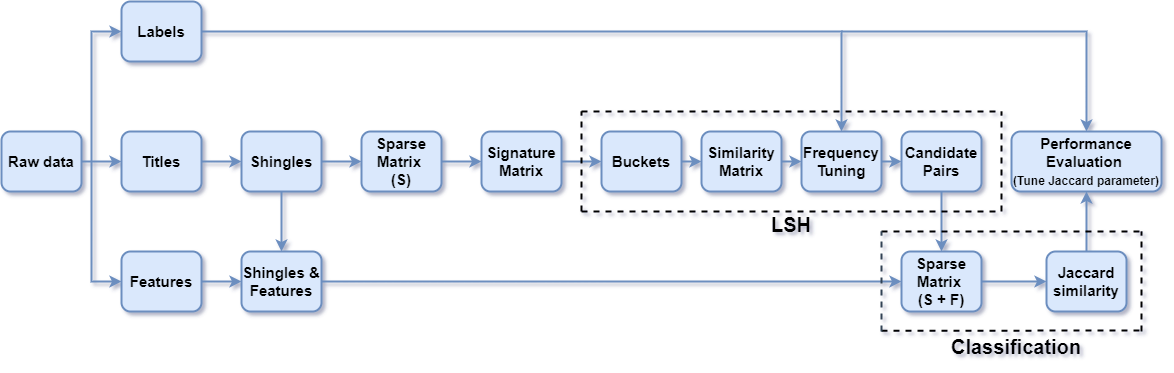

The diagram above was exported from draw.io. Its source (the exported page's mxGraphModel, read from the mxfile embedded in the PNG):
<mxGraphModel dx="2354" dy="588" grid="1" gridSize="10" guides="1" tooltips="1" connect="1" arrows="1" fold="1" page="1" pageScale="1" pageWidth="1169" pageHeight="827" background="none" math="0" shadow="1">
  <root>
    <mxCell id="0" />
    <mxCell id="1" parent="0" />
    <mxCell id="InolnXKi3uByW-qwcpX0-1" value="Raw data" style="rounded=1;whiteSpace=wrap;html=1;fillColor=#dae8fc;strokeColor=#6c8ebf;strokeWidth=2;fontSize=15;fontStyle=1" vertex="1" parent="1">
      <mxGeometry y="250" width="80" height="60" as="geometry" />
    </mxCell>
    <mxCell id="InolnXKi3uByW-qwcpX0-2" value="Titles" style="rounded=1;whiteSpace=wrap;html=1;fillColor=#dae8fc;strokeColor=#6c8ebf;strokeWidth=2;fontSize=15;fontStyle=1" vertex="1" parent="1">
      <mxGeometry x="120" y="250" width="80" height="60" as="geometry" />
    </mxCell>
    <mxCell id="InolnXKi3uByW-qwcpX0-3" value="Labels" style="rounded=1;whiteSpace=wrap;html=1;fillColor=#dae8fc;strokeColor=#6c8ebf;strokeWidth=2;fontSize=15;fontStyle=1" vertex="1" parent="1">
      <mxGeometry x="120" y="120" width="80" height="60" as="geometry" />
    </mxCell>
    <mxCell id="InolnXKi3uByW-qwcpX0-4" value="Features" style="rounded=1;whiteSpace=wrap;html=1;fillColor=#dae8fc;strokeColor=#6c8ebf;strokeWidth=2;fontSize=15;fontStyle=1" vertex="1" parent="1">
      <mxGeometry x="120" y="370" width="80" height="60" as="geometry" />
    </mxCell>
    <mxCell id="InolnXKi3uByW-qwcpX0-5" value="Shingles" style="rounded=1;whiteSpace=wrap;html=1;fillColor=#dae8fc;strokeColor=#6c8ebf;strokeWidth=2;fontSize=15;fontStyle=1" vertex="1" parent="1">
      <mxGeometry x="240" y="250" width="80" height="60" as="geometry" />
    </mxCell>
    <mxCell id="InolnXKi3uByW-qwcpX0-6" value="Sparse Matrix &lt;br&gt;(S)" style="rounded=1;whiteSpace=wrap;html=1;fillColor=#dae8fc;strokeColor=#6c8ebf;strokeWidth=2;fontSize=15;fontStyle=1" vertex="1" parent="1">
      <mxGeometry x="360" y="250" width="80" height="60" as="geometry" />
    </mxCell>
    <mxCell id="InolnXKi3uByW-qwcpX0-7" value="Signature Matrix" style="rounded=1;whiteSpace=wrap;html=1;fillColor=#dae8fc;strokeColor=#6c8ebf;strokeWidth=2;fontSize=15;fontStyle=1" vertex="1" parent="1">
      <mxGeometry x="480" y="250" width="80" height="60" as="geometry" />
    </mxCell>
    <mxCell id="InolnXKi3uByW-qwcpX0-8" value="Buckets" style="rounded=1;whiteSpace=wrap;html=1;fillColor=#dae8fc;strokeColor=#6c8ebf;strokeWidth=2;fontSize=15;fontStyle=1" vertex="1" parent="1">
      <mxGeometry x="600" y="250" width="80" height="60" as="geometry" />
    </mxCell>
    <mxCell id="InolnXKi3uByW-qwcpX0-9" value="Similarity Matrix" style="rounded=1;whiteSpace=wrap;html=1;fillColor=#dae8fc;strokeColor=#6c8ebf;strokeWidth=2;fontSize=15;fontStyle=1" vertex="1" parent="1">
      <mxGeometry x="700" y="250" width="80" height="60" as="geometry" />
    </mxCell>
    <mxCell id="InolnXKi3uByW-qwcpX0-10" value="Frequency Tuning" style="rounded=1;whiteSpace=wrap;html=1;fillColor=#dae8fc;strokeColor=#6c8ebf;strokeWidth=2;fontSize=15;fontStyle=1" vertex="1" parent="1">
      <mxGeometry x="800" y="250" width="80" height="60" as="geometry" />
    </mxCell>
    <mxCell id="InolnXKi3uByW-qwcpX0-11" value="Candidate Pairs" style="rounded=1;whiteSpace=wrap;html=1;fillColor=#dae8fc;strokeColor=#6c8ebf;strokeWidth=2;fontSize=15;fontStyle=1" vertex="1" parent="1">
      <mxGeometry x="900" y="250" width="80" height="60" as="geometry" />
    </mxCell>
    <mxCell id="InolnXKi3uByW-qwcpX0-13" value="Sparse Matrix &lt;br&gt;(S + F)" style="rounded=1;whiteSpace=wrap;html=1;fillColor=#dae8fc;strokeColor=#6c8ebf;strokeWidth=2;fontSize=15;fontStyle=1" vertex="1" parent="1">
      <mxGeometry x="900" y="370" width="80" height="60" as="geometry" />
    </mxCell>
    <mxCell id="InolnXKi3uByW-qwcpX0-14" value="" style="endArrow=classic;html=1;rounded=0;exitX=1;exitY=0.5;exitDx=0;exitDy=0;entryX=0.5;entryY=0;entryDx=0;entryDy=0;fillColor=#dae8fc;strokeColor=#6c8ebf;strokeWidth=2;fontSize=15;fontStyle=1" edge="1" parent="1" source="InolnXKi3uByW-qwcpX0-3" target="InolnXKi3uByW-qwcpX0-10">
      <mxGeometry width="50" height="50" relative="1" as="geometry">
        <mxPoint x="480" y="390" as="sourcePoint" />
        <mxPoint x="530" y="340" as="targetPoint" />
        <Array as="points">
          <mxPoint x="840" y="150" />
        </Array>
      </mxGeometry>
    </mxCell>
    <mxCell id="InolnXKi3uByW-qwcpX0-16" value="" style="endArrow=classic;html=1;rounded=0;exitX=0.5;exitY=1;exitDx=0;exitDy=0;fillColor=#dae8fc;strokeColor=#6c8ebf;strokeWidth=2;fontSize=15;fontStyle=1" edge="1" parent="1" source="InolnXKi3uByW-qwcpX0-11" target="InolnXKi3uByW-qwcpX0-13">
      <mxGeometry width="50" height="50" relative="1" as="geometry">
        <mxPoint x="860" y="470" as="sourcePoint" />
        <mxPoint x="910" y="420" as="targetPoint" />
      </mxGeometry>
    </mxCell>
    <mxCell id="InolnXKi3uByW-qwcpX0-19" value="" style="endArrow=classic;html=1;rounded=0;exitX=1;exitY=0.5;exitDx=0;exitDy=0;entryX=0;entryY=0.5;entryDx=0;entryDy=0;fillColor=#dae8fc;strokeColor=#6c8ebf;strokeWidth=2;fontSize=15;fontStyle=1" edge="1" parent="1" source="InolnXKi3uByW-qwcpX0-1" target="InolnXKi3uByW-qwcpX0-2">
      <mxGeometry width="50" height="50" relative="1" as="geometry">
        <mxPoint x="260" y="290" as="sourcePoint" />
        <mxPoint x="310" y="240" as="targetPoint" />
      </mxGeometry>
    </mxCell>
    <mxCell id="InolnXKi3uByW-qwcpX0-20" value="" style="endArrow=classic;html=1;rounded=0;entryX=0;entryY=0.5;entryDx=0;entryDy=0;exitX=1;exitY=0.5;exitDx=0;exitDy=0;fillColor=#dae8fc;strokeColor=#6c8ebf;strokeWidth=2;fontSize=15;fontStyle=1" edge="1" parent="1" source="InolnXKi3uByW-qwcpX0-2" target="InolnXKi3uByW-qwcpX0-5">
      <mxGeometry width="50" height="50" relative="1" as="geometry">
        <mxPoint x="260" y="290" as="sourcePoint" />
        <mxPoint x="310" y="240" as="targetPoint" />
      </mxGeometry>
    </mxCell>
    <mxCell id="InolnXKi3uByW-qwcpX0-21" value="" style="endArrow=classic;html=1;rounded=0;exitX=1;exitY=0.5;exitDx=0;exitDy=0;fillColor=#dae8fc;strokeColor=#6c8ebf;strokeWidth=2;fontSize=15;fontStyle=1" edge="1" parent="1" source="InolnXKi3uByW-qwcpX0-5" target="InolnXKi3uByW-qwcpX0-6">
      <mxGeometry width="50" height="50" relative="1" as="geometry">
        <mxPoint x="260" y="290" as="sourcePoint" />
        <mxPoint x="310" y="240" as="targetPoint" />
      </mxGeometry>
    </mxCell>
    <mxCell id="InolnXKi3uByW-qwcpX0-22" value="" style="endArrow=classic;html=1;rounded=0;entryX=0;entryY=0.5;entryDx=0;entryDy=0;exitX=1;exitY=0.5;exitDx=0;exitDy=0;fillColor=#dae8fc;strokeColor=#6c8ebf;strokeWidth=2;fontSize=15;fontStyle=1" edge="1" parent="1" source="InolnXKi3uByW-qwcpX0-6" target="InolnXKi3uByW-qwcpX0-7">
      <mxGeometry width="50" height="50" relative="1" as="geometry">
        <mxPoint x="670" y="290" as="sourcePoint" />
        <mxPoint x="720" y="240" as="targetPoint" />
      </mxGeometry>
    </mxCell>
    <mxCell id="InolnXKi3uByW-qwcpX0-23" value="" style="endArrow=classic;html=1;rounded=0;entryX=0;entryY=0.5;entryDx=0;entryDy=0;exitX=1;exitY=0.5;exitDx=0;exitDy=0;fillColor=#dae8fc;strokeColor=#6c8ebf;strokeWidth=2;fontSize=15;fontStyle=1" edge="1" parent="1" source="InolnXKi3uByW-qwcpX0-7" target="InolnXKi3uByW-qwcpX0-8">
      <mxGeometry width="50" height="50" relative="1" as="geometry">
        <mxPoint x="670" y="290" as="sourcePoint" />
        <mxPoint x="720" y="240" as="targetPoint" />
      </mxGeometry>
    </mxCell>
    <mxCell id="InolnXKi3uByW-qwcpX0-24" value="" style="endArrow=classic;html=1;rounded=0;entryX=0;entryY=0.5;entryDx=0;entryDy=0;exitX=1;exitY=0.5;exitDx=0;exitDy=0;fillColor=#dae8fc;strokeColor=#6c8ebf;strokeWidth=2;fontSize=15;fontStyle=1" edge="1" parent="1" source="InolnXKi3uByW-qwcpX0-8" target="InolnXKi3uByW-qwcpX0-9">
      <mxGeometry width="50" height="50" relative="1" as="geometry">
        <mxPoint x="670" y="290" as="sourcePoint" />
        <mxPoint x="720" y="240" as="targetPoint" />
      </mxGeometry>
    </mxCell>
    <mxCell id="InolnXKi3uByW-qwcpX0-26" value="" style="endArrow=classic;html=1;rounded=0;entryX=0;entryY=0.5;entryDx=0;entryDy=0;exitX=1;exitY=0.5;exitDx=0;exitDy=0;fillColor=#dae8fc;strokeColor=#6c8ebf;strokeWidth=2;fontSize=15;fontStyle=1" edge="1" parent="1" source="InolnXKi3uByW-qwcpX0-9" target="InolnXKi3uByW-qwcpX0-10">
      <mxGeometry width="50" height="50" relative="1" as="geometry">
        <mxPoint x="670" y="290" as="sourcePoint" />
        <mxPoint x="720" y="240" as="targetPoint" />
      </mxGeometry>
    </mxCell>
    <mxCell id="InolnXKi3uByW-qwcpX0-27" value="" style="endArrow=classic;html=1;rounded=0;entryX=0;entryY=0.5;entryDx=0;entryDy=0;exitX=1;exitY=0.5;exitDx=0;exitDy=0;fillColor=#dae8fc;strokeColor=#6c8ebf;strokeWidth=2;fontSize=15;fontStyle=1" edge="1" parent="1" source="InolnXKi3uByW-qwcpX0-10" target="InolnXKi3uByW-qwcpX0-11">
      <mxGeometry width="50" height="50" relative="1" as="geometry">
        <mxPoint x="670" y="460" as="sourcePoint" />
        <mxPoint x="720" y="410" as="targetPoint" />
      </mxGeometry>
    </mxCell>
    <mxCell id="InolnXKi3uByW-qwcpX0-30" value="" style="endArrow=classic;html=1;rounded=0;entryX=0;entryY=0.5;entryDx=0;entryDy=0;fillColor=#dae8fc;strokeColor=#6c8ebf;strokeWidth=2;fontSize=15;fontStyle=1" edge="1" parent="1" target="InolnXKi3uByW-qwcpX0-3">
      <mxGeometry width="50" height="50" relative="1" as="geometry">
        <mxPoint x="90" y="280" as="sourcePoint" />
        <mxPoint x="410" y="440" as="targetPoint" />
        <Array as="points">
          <mxPoint x="90" y="260" />
          <mxPoint x="90" y="240" />
          <mxPoint x="90" y="190" />
          <mxPoint x="90" y="150" />
        </Array>
      </mxGeometry>
    </mxCell>
    <mxCell id="InolnXKi3uByW-qwcpX0-32" value="" style="endArrow=classic;html=1;rounded=0;entryX=0;entryY=0.5;entryDx=0;entryDy=0;fillColor=#dae8fc;strokeColor=#6c8ebf;strokeWidth=2;fontSize=15;fontStyle=1" edge="1" parent="1" target="InolnXKi3uByW-qwcpX0-4">
      <mxGeometry width="50" height="50" relative="1" as="geometry">
        <mxPoint x="90" y="280" as="sourcePoint" />
        <mxPoint x="410" y="440" as="targetPoint" />
        <Array as="points">
          <mxPoint x="90" y="340" />
          <mxPoint x="90" y="400" />
        </Array>
      </mxGeometry>
    </mxCell>
    <mxCell id="InolnXKi3uByW-qwcpX0-33" value="Jaccard similarity" style="rounded=1;whiteSpace=wrap;html=1;fillColor=#dae8fc;strokeColor=#6c8ebf;strokeWidth=2;fontSize=15;fontStyle=1" vertex="1" parent="1">
      <mxGeometry x="1045" y="370" width="80" height="60" as="geometry" />
    </mxCell>
    <mxCell id="InolnXKi3uByW-qwcpX0-34" value="Performance Evaluation &lt;br&gt;&lt;font style=&quot;font-size: 12px&quot;&gt;(Tune Jaccard parameter)&lt;/font&gt;" style="rounded=1;whiteSpace=wrap;html=1;fillColor=#dae8fc;strokeColor=#6c8ebf;strokeWidth=2;fontSize=15;fontStyle=1" vertex="1" parent="1">
      <mxGeometry x="1010" y="250" width="150" height="60" as="geometry" />
    </mxCell>
    <mxCell id="InolnXKi3uByW-qwcpX0-35" value="Shingles &amp;amp; Features" style="rounded=1;whiteSpace=wrap;html=1;fillColor=#dae8fc;strokeColor=#6c8ebf;strokeWidth=2;fontSize=15;fontStyle=1" vertex="1" parent="1">
      <mxGeometry x="240" y="370" width="80" height="60" as="geometry" />
    </mxCell>
    <mxCell id="InolnXKi3uByW-qwcpX0-37" value="" style="endArrow=classic;html=1;rounded=0;entryX=0.5;entryY=0;entryDx=0;entryDy=0;exitX=0.5;exitY=1;exitDx=0;exitDy=0;fillColor=#dae8fc;strokeColor=#6c8ebf;strokeWidth=2;fontSize=15;fontStyle=1" edge="1" parent="1" source="InolnXKi3uByW-qwcpX0-5" target="InolnXKi3uByW-qwcpX0-35">
      <mxGeometry width="50" height="50" relative="1" as="geometry">
        <mxPoint x="350" y="390" as="sourcePoint" />
        <mxPoint x="400" y="340" as="targetPoint" />
      </mxGeometry>
    </mxCell>
    <mxCell id="InolnXKi3uByW-qwcpX0-38" value="" style="endArrow=classic;html=1;rounded=0;entryX=0;entryY=0.5;entryDx=0;entryDy=0;exitX=1;exitY=0.5;exitDx=0;exitDy=0;fillColor=#dae8fc;strokeColor=#6c8ebf;strokeWidth=2;fontSize=15;fontStyle=1" edge="1" parent="1" source="InolnXKi3uByW-qwcpX0-4" target="InolnXKi3uByW-qwcpX0-35">
      <mxGeometry width="50" height="50" relative="1" as="geometry">
        <mxPoint x="375" y="420" as="sourcePoint" />
        <mxPoint x="425" y="370" as="targetPoint" />
      </mxGeometry>
    </mxCell>
    <mxCell id="InolnXKi3uByW-qwcpX0-39" value="" style="endArrow=classic;html=1;rounded=0;entryX=0;entryY=0.5;entryDx=0;entryDy=0;exitX=1;exitY=0.5;exitDx=0;exitDy=0;fillColor=#dae8fc;strokeColor=#6c8ebf;strokeWidth=2;fontSize=15;fontStyle=1" edge="1" parent="1" source="InolnXKi3uByW-qwcpX0-35" target="InolnXKi3uByW-qwcpX0-13">
      <mxGeometry width="50" height="50" relative="1" as="geometry">
        <mxPoint x="410" y="410" as="sourcePoint" />
        <mxPoint x="460" y="360" as="targetPoint" />
      </mxGeometry>
    </mxCell>
    <mxCell id="InolnXKi3uByW-qwcpX0-40" value="" style="endArrow=classic;html=1;rounded=0;entryX=0;entryY=0.5;entryDx=0;entryDy=0;exitX=1;exitY=0.5;exitDx=0;exitDy=0;fillColor=#dae8fc;strokeColor=#6c8ebf;strokeWidth=2;fontSize=15;fontStyle=1" edge="1" parent="1" source="InolnXKi3uByW-qwcpX0-13" target="InolnXKi3uByW-qwcpX0-33">
      <mxGeometry width="50" height="50" relative="1" as="geometry">
        <mxPoint x="1000" y="430" as="sourcePoint" />
        <mxPoint x="1030" y="350" as="targetPoint" />
      </mxGeometry>
    </mxCell>
    <mxCell id="InolnXKi3uByW-qwcpX0-41" value="" style="endArrow=classic;html=1;rounded=0;entryX=0.5;entryY=1;entryDx=0;entryDy=0;exitX=0.5;exitY=0;exitDx=0;exitDy=0;fillColor=#dae8fc;strokeColor=#6c8ebf;strokeWidth=2;fontSize=15;fontStyle=1" edge="1" parent="1" source="InolnXKi3uByW-qwcpX0-33" target="InolnXKi3uByW-qwcpX0-34">
      <mxGeometry width="50" height="50" relative="1" as="geometry">
        <mxPoint x="950" y="490" as="sourcePoint" />
        <mxPoint x="1000" y="440" as="targetPoint" />
      </mxGeometry>
    </mxCell>
    <mxCell id="InolnXKi3uByW-qwcpX0-42" value="" style="endArrow=classic;html=1;rounded=0;entryX=0.5;entryY=0;entryDx=0;entryDy=0;fillColor=#dae8fc;strokeColor=#6c8ebf;strokeWidth=2;fontSize=15;fontStyle=1" edge="1" parent="1" target="InolnXKi3uByW-qwcpX0-34">
      <mxGeometry width="50" height="50" relative="1" as="geometry">
        <mxPoint x="840" y="150" as="sourcePoint" />
        <mxPoint x="1080" y="250" as="targetPoint" />
        <Array as="points">
          <mxPoint x="1085" y="150" />
        </Array>
      </mxGeometry>
    </mxCell>
    <mxCell id="InolnXKi3uByW-qwcpX0-51" value="" style="endArrow=none;dashed=1;html=1;rounded=0;strokeWidth=2;fontSize=15;fontStyle=1" edge="1" parent="1">
      <mxGeometry width="50" height="50" relative="1" as="geometry">
        <mxPoint x="880" y="350" as="sourcePoint" />
        <mxPoint x="1140" y="350" as="targetPoint" />
      </mxGeometry>
    </mxCell>
    <mxCell id="InolnXKi3uByW-qwcpX0-53" value="" style="endArrow=none;dashed=1;html=1;rounded=0;strokeWidth=2;fontSize=15;fontStyle=1" edge="1" parent="1">
      <mxGeometry width="50" height="50" relative="1" as="geometry">
        <mxPoint x="880" y="449.31" as="sourcePoint" />
        <mxPoint x="1140" y="449" as="targetPoint" />
      </mxGeometry>
    </mxCell>
    <mxCell id="InolnXKi3uByW-qwcpX0-56" value="" style="endArrow=none;dashed=1;html=1;rounded=0;fillColor=#647687;strokeColor=#314354;strokeWidth=2;fontSize=15;fontStyle=1" edge="1" parent="1">
      <mxGeometry width="50" height="50" relative="1" as="geometry">
        <mxPoint x="880" y="450" as="sourcePoint" />
        <mxPoint x="880" y="350" as="targetPoint" />
      </mxGeometry>
    </mxCell>
    <mxCell id="InolnXKi3uByW-qwcpX0-57" value="" style="endArrow=none;dashed=1;html=1;rounded=0;strokeWidth=2;fontSize=15;fontStyle=1" edge="1" parent="1">
      <mxGeometry width="50" height="50" relative="1" as="geometry">
        <mxPoint x="1140" y="450" as="sourcePoint" />
        <mxPoint x="1140" y="350" as="targetPoint" />
      </mxGeometry>
    </mxCell>
    <mxCell id="InolnXKi3uByW-qwcpX0-58" value="Classification" style="text;html=1;align=center;verticalAlign=middle;whiteSpace=wrap;rounded=0;strokeWidth=2;fontSize=20;fontStyle=1;" vertex="1" parent="1">
      <mxGeometry x="985" y="450" width="60" height="30" as="geometry" />
    </mxCell>
    <mxCell id="InolnXKi3uByW-qwcpX0-59" value="LSH" style="text;html=1;align=center;verticalAlign=middle;whiteSpace=wrap;rounded=0;strokeWidth=2;fontSize=20;fontStyle=1;" vertex="1" parent="1">
      <mxGeometry x="760" y="328" width="60" height="30" as="geometry" />
    </mxCell>
    <mxCell id="InolnXKi3uByW-qwcpX0-62" value="" style="endArrow=none;dashed=1;html=1;rounded=0;fontSize=20;fontColor=#004C99;strokeWidth=2;" edge="1" parent="1">
      <mxGeometry width="50" height="50" relative="1" as="geometry">
        <mxPoint x="580" y="230" as="sourcePoint" />
        <mxPoint x="1000" y="230" as="targetPoint" />
      </mxGeometry>
    </mxCell>
    <mxCell id="InolnXKi3uByW-qwcpX0-63" value="" style="endArrow=none;dashed=1;html=1;rounded=0;fontSize=20;fontColor=#004C99;strokeWidth=2;" edge="1" parent="1">
      <mxGeometry width="50" height="50" relative="1" as="geometry">
        <mxPoint x="580" y="330" as="sourcePoint" />
        <mxPoint x="1000" y="330" as="targetPoint" />
      </mxGeometry>
    </mxCell>
    <mxCell id="InolnXKi3uByW-qwcpX0-64" value="" style="endArrow=none;dashed=1;html=1;rounded=0;fontSize=20;fontColor=#004C99;strokeWidth=2;" edge="1" parent="1">
      <mxGeometry width="50" height="50" relative="1" as="geometry">
        <mxPoint x="580" y="330" as="sourcePoint" />
        <mxPoint x="580" y="230" as="targetPoint" />
      </mxGeometry>
    </mxCell>
    <mxCell id="InolnXKi3uByW-qwcpX0-65" value="" style="endArrow=none;dashed=1;html=1;rounded=0;fontSize=20;fontColor=#004C99;strokeWidth=2;" edge="1" parent="1">
      <mxGeometry width="50" height="50" relative="1" as="geometry">
        <mxPoint x="1000" y="330" as="sourcePoint" />
        <mxPoint x="1000" y="230" as="targetPoint" />
      </mxGeometry>
    </mxCell>
  </root>
</mxGraphModel>